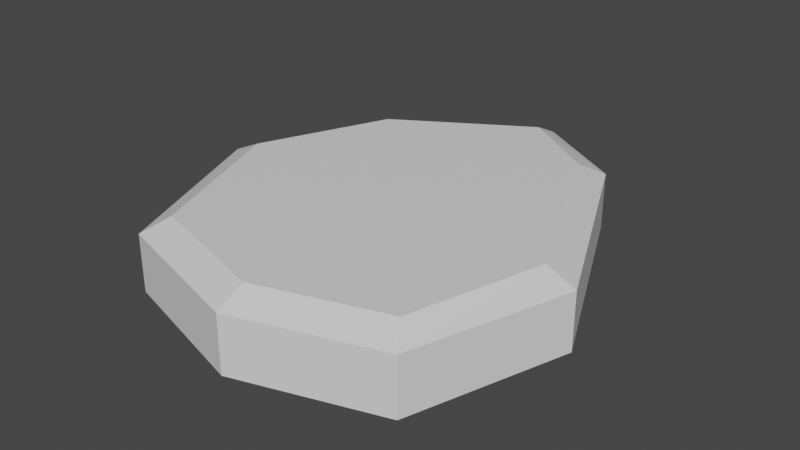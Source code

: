 # Source: StonePathPrototype.blend  (saved by Blender 3.6.11; exported with 4.5.12 LTS)
import bpy
from mathutils import Matrix  # noqa: F401  (used for matrix-valued properties, if any)

bpy.ops.wm.read_factory_settings(use_empty=True)
scene = bpy.context.scene
scene.name = 'Scene'

# ---- collections
col_collection = bpy.data.collections.new('Collection'); scene.collection.children.link(col_collection)

# ---- materials (node trees are filled in below, after node groups)
mat_material = bpy.data.materials.new('Material')
mat_material.alpha_threshold = 0.0
mat_material.use_transparent_shadow = False
mat_material.roughness = 0.5
mat_material.line_color = (0.0, 0.0, 0.0, 1.0)

# ---- material node trees
mat_material.use_nodes = True; mat_material.node_tree.nodes.clear()
_N = mat_material.node_tree.nodes; _L = mat_material.node_tree.links
n0 = _N.new('ShaderNodeOutputMaterial'); n0.name = 'Material Output'; n0.location = (300, 300)
n1 = _N.new('ShaderNodeBsdfPrincipled'); n1.name = 'Principled BSDF'; n1.location = (10, 300)
n1.distribution = 'GGX'
n1.subsurface_method = 'RANDOM_WALK_SKIN'
n1.inputs[3].default_value = 1.45
n1.inputs[27].default_value = (0.0, 0.0, 0.0, 1.0)
n1.inputs[28].default_value = 1.0
_L.new(n1.outputs[0], n0.inputs[0])
n0.is_active_output = True

# ---- world
world_world = bpy.data.worlds.new('World'); scene.world = world_world
world_world.use_nodes = True; world_world.node_tree.nodes.clear()
_N = world_world.node_tree.nodes; _L = world_world.node_tree.links
n0 = _N.new('ShaderNodeOutputWorld'); n0.name = 'World Output'; n0.location = (300, 300)
n1 = _N.new('ShaderNodeBackground'); n1.name = 'Background'; n1.location = (10, 300)
n1.inputs[0].default_value = (0.05088, 0.05088, 0.05088, 1.0)
_L.new(n1.outputs[0], n0.inputs[0])
n0.is_active_output = True
world_world.color = (0.05088, 0.05088, 0.05088)
world_world.use_sun_shadow = False
world_world.sun_shadow_jitter_overblur = 0.0

# ---- meshes
me_cube = bpy.data.meshes.new('Cube')
me_cube.from_pydata([(0.4686, 0.8908, -0.1496), (0.6864, -0.8769, 0.1288), (0.6864, -0.8769, -0.1496), (-0.7274, 0.7566, 0.1288), (-0.7274, 0.7566, -0.1496), (-0.7164, -0.8769, -0.1496), (-1.062, 0.0, -0.1496), (0.9308, -0.1092, 0.1288), (-1.062, 0.0, 0.1288), (0.9308, -0.1092, -0.1496), (0.0, 1.171, -0.1496), (0.0, -1.091, 0.1288), (0.0, -1.091, -0.1496), (0.0, 1.171, 0.1288), (0.0, 0.0, -0.1496), (0.4686, 0.8908, 0.1288), (-0.7164, -0.8769, 0.1288), (0.7881, -0.1098, 0.1955), (0.6057, -0.7614, 0.1955), (-0.9194, -0.0005479, 0.1955), (-0.6453, 0.6401, 0.1955), (-0.001024, -0.9505, 0.1955), (-0.001024, 1.035, 0.1955), (-0.6343, -0.7614, 0.1955), (0.3879, 0.7742, 0.1955), (-0.001024, -0.0005479, 0.1955)], [], [(11, 1, 18, 21), (12, 11, 16, 5), (6, 8, 3, 4), (14, 9, 2, 12), (9, 7, 1, 2), (10, 13, 15, 0), (0, 15, 7, 9), (10, 0, 9, 14), (5, 16, 8, 6), (15, 13, 22, 24), (13, 3, 20, 22), (4, 10, 14, 6), (4, 3, 13, 10), (6, 14, 12, 5), (2, 1, 11, 12), (8, 16, 23, 19), (25, 19, 23, 21), (22, 20, 19, 25), (24, 22, 25, 17), (17, 25, 21, 18), (3, 8, 19, 20), (7, 15, 24, 17), (1, 7, 17, 18), (16, 11, 21, 23)])
_uv = me_cube.uv_layers.new(name='UVMap')
_uv.uv.foreach_set('vector', [0.625, 0.875, 0.625, 0.75, 0.625, 0.75, 0.625, 0.875, 0.375, 0.875, 0.625, 0.875, 0.625, 1.0, 0.375, 1.0, 0.375, 0.125, 0.625, 0.125, 0.625, 0.25, 0.375, 0.25, 0.25, 0.625, 0.375, 0.625, 0.375, 0.75, 0.25, 0.75, 0.375, 0.625, 0.625, 0.625, 0.625, 0.75, 0.375, 0.75, 0.375, 0.375, 0.625, 0.375, 0.625, 0.5, 0.375, 0.5, 0.375, 0.5, 0.625, 0.5, 0.625, 0.625, 0.375, 0.625, 0.25, 0.5, 0.375, 0.5, 0.375, 0.625, 0.25, 0.625, 0.375, 0.0, 0.625, 0.0, 0.625, 0.125, 0.375, 0.125, 0.625, 0.5, 0.625, 0.375, 0.625, 0.375, 0.625, 0.5, 0.625, 0.375, 0.625, 0.25, 0.625, 0.25, 0.625, 0.375, 0.125, 0.5, 0.25, 0.5, 0.25, 0.625, 0.125, 0.625, 0.375, 0.25, 0.625, 0.25, 0.625, 0.375, 0.375, 0.375, 0.125, 0.625, 0.25, 0.625, 0.25, 0.75, 0.125, 0.75, 0.375, 0.75, 0.625, 0.75, 0.625, 0.875, 0.375, 0.875, 0.625, 0.125, 0.625, 0.0, 0.625, 0.0, 0.625, 0.125, 0.75, 0.625, 0.875, 0.625, 0.875, 0.75, 0.75, 0.75, 0.75, 0.5, 0.875, 0.5, 0.875, 0.625, 0.75, 0.625, 0.625, 0.5, 0.75, 0.5, 0.75, 0.625, 0.625, 0.625, 0.625, 0.625, 0.75, 0.625, 0.75, 0.75, 0.625, 0.75, 0.625, 0.25, 0.625, 0.125, 0.625, 0.125, 0.625, 0.25, 0.625, 0.625, 0.625, 0.5, 0.625, 0.5, 0.625, 0.625, 0.625, 0.75, 0.625, 0.625, 0.625, 0.625, 0.625, 0.75, 0.625, 1.0, 0.625, 0.875, 0.625, 0.875, 0.625, 1.0])
me_cube.materials.append(mat_material)
me_cube.use_mirror_vertex_groups = False
me_cube.update()

# ---- objects
ob_stonepath = bpy.data.objects.new('StonePath', me_cube)

# ---- transforms, parenting, visibility, modifiers, constraints
ob_stonepath.location = (0.0, 0.0, 0.0)
ob_stonepath.scale = (0.4143, 0.4143, 0.4143)
ob_stonepath.lock_rotations_4d = False
ob_stonepath.empty_display_type = 'ARROWS'
ob_stonepath.lineart.crease_threshold = 0.0

# ---- collection membership
col_collection.objects.link(ob_stonepath)

# ---- scene / render settings (as saved in the file)
scene.frame_start = 1; scene.frame_end = 250; scene.frame_set(1)
scene.render.engine = 'BLENDER_EEVEE_NEXT'
scene.cycles.sampling_pattern = 'TABULATED_SOBOL'
scene.view_settings.view_transform = 'Filmic'
bpy.context.view_layer.update()

# ---- added for rendering (the .blend has no active camera and no usable light): camera, sun
cam_auto = bpy.data.cameras.new('AutoCamera')
cam_auto.lens = 50.0
cam_auto.sensor_width = 36.0
cam_auto.clip_end = 1000.0
ob_auto_camera = bpy.data.objects.new('AutoCamera', cam_auto)
scene.collection.objects.link(ob_auto_camera)
ob_auto_camera.location = (1.13599, -1.37915, 0.940089)
ob_auto_camera.rotation_euler = (1.09748, -7.21219e-08, 0.694738)
scene.camera = ob_auto_camera
light_auto_sun = bpy.data.lights.new('AutoSun', 'SUN')
light_auto_sun.energy = 3.0
light_auto_sun.angle = 0.0523599
ob_auto_sun = bpy.data.objects.new('AutoSun', light_auto_sun)
scene.collection.objects.link(ob_auto_sun)
ob_auto_sun.rotation_euler = (0.872665, 0.174533, 0.523599)
bpy.context.view_layer.update()
